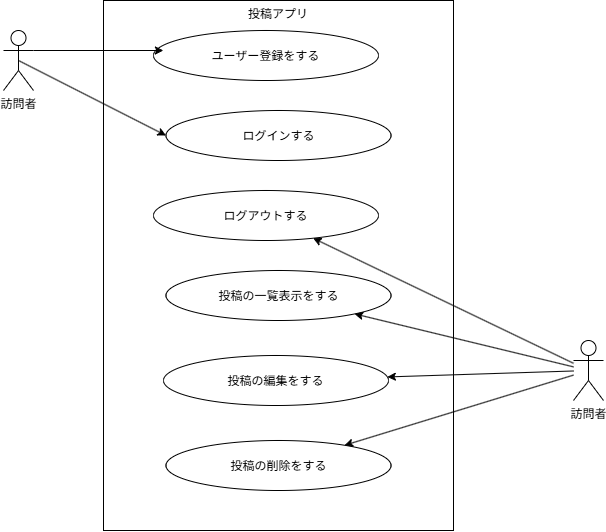

The diagram above was exported from draw.io. Its source (the exported page's mxGraphModel, read from the mxfile embedded in the PNG):
<mxGraphModel dx="1406" dy="746" grid="1" gridSize="10" guides="1" tooltips="1" connect="1" arrows="1" fold="1" page="1" pageScale="1" pageWidth="827" pageHeight="1169" math="0" shadow="0">
  <root>
    <mxCell id="0" />
    <mxCell id="1" parent="0" />
    <mxCell id="0NwnkkD8TXhr-vLKAap4-2" parent="1" style="rounded=0;whiteSpace=wrap;html=1;verticalAlign=top;" value="投稿アプリ" vertex="1">
      <mxGeometry height="530" width="350" x="220" y="180" as="geometry" />
    </mxCell>
    <mxCell id="0NwnkkD8TXhr-vLKAap4-12" edge="1" parent="1" source="0NwnkkD8TXhr-vLKAap4-1" style="rounded=0;orthogonalLoop=1;jettySize=auto;html=1;exitX=0.5;exitY=0.5;exitDx=0;exitDy=0;exitPerimeter=0;entryX=0;entryY=0.5;entryDx=0;entryDy=0;" target="0NwnkkD8TXhr-vLKAap4-6">
      <mxGeometry relative="1" as="geometry" />
    </mxCell>
    <mxCell id="0NwnkkD8TXhr-vLKAap4-1" parent="1" style="shape=umlActor;verticalLabelPosition=bottom;verticalAlign=top;html=1;outlineConnect=0;" value="訪問者" vertex="1">
      <mxGeometry height="60" width="30" x="120" y="210" as="geometry" />
    </mxCell>
    <mxCell id="0NwnkkD8TXhr-vLKAap4-3" parent="1" style="ellipse;whiteSpace=wrap;html=1;shapeInside=1;verticalAlign=middle;" value="ユーザー登録をする" vertex="1">
      <mxGeometry height="50" width="225" x="270" y="210" as="geometry" />
    </mxCell>
    <mxCell id="0NwnkkD8TXhr-vLKAap4-6" parent="1" style="ellipse;whiteSpace=wrap;html=1;shapeInside=1;" value="ログインする&lt;div&gt;&lt;br&gt;&lt;/div&gt;" vertex="1">
      <mxGeometry height="50" width="225" x="282.5" y="290" as="geometry" />
    </mxCell>
    <mxCell id="0NwnkkD8TXhr-vLKAap4-11" edge="1" parent="1" source="0NwnkkD8TXhr-vLKAap4-1" style="rounded=0;orthogonalLoop=1;jettySize=auto;html=1;exitX=1;exitY=0.3333333333333333;exitDx=0;exitDy=0;exitPerimeter=0;entryX=0.044;entryY=0.4;entryDx=0;entryDy=0;entryPerimeter=0;" target="0NwnkkD8TXhr-vLKAap4-3">
      <mxGeometry relative="1" as="geometry" />
    </mxCell>
    <mxCell id="JOIcOvVz-tTWzHqjMyW6-1" parent="1" style="ellipse;whiteSpace=wrap;html=1;shapeInside=1;" value="ログアウトする&lt;div&gt;&lt;br&gt;&lt;/div&gt;" vertex="1">
      <mxGeometry height="50" width="225" x="270" y="370" as="geometry" />
    </mxCell>
    <mxCell id="JOIcOvVz-tTWzHqjMyW6-2" parent="1" style="ellipse;whiteSpace=wrap;html=1;shapeInside=1;" value="投稿の一覧表示をする" vertex="1">
      <mxGeometry height="50" width="225" x="282.5" y="450" as="geometry" />
    </mxCell>
    <mxCell id="JOIcOvVz-tTWzHqjMyW6-3" parent="1" style="ellipse;whiteSpace=wrap;html=1;shapeInside=1;" value="&lt;div&gt;投稿の編集をする&lt;/div&gt;" vertex="1">
      <mxGeometry height="50" width="225" x="280" y="535" as="geometry" />
    </mxCell>
    <mxCell id="JOIcOvVz-tTWzHqjMyW6-4" parent="1" style="ellipse;whiteSpace=wrap;html=1;shapeInside=1;" value="投稿の削除をする&lt;div&gt;&lt;br/&gt;&lt;/div&gt;" vertex="1">
      <mxGeometry height="50" width="225" x="282.5" y="620" as="geometry" />
    </mxCell>
    <mxCell id="JOIcOvVz-tTWzHqjMyW6-14" edge="1" parent="1" source="JOIcOvVz-tTWzHqjMyW6-13" style="rounded=0;orthogonalLoop=1;jettySize=auto;html=1;" target="JOIcOvVz-tTWzHqjMyW6-1">
      <mxGeometry relative="1" as="geometry" />
    </mxCell>
    <mxCell id="JOIcOvVz-tTWzHqjMyW6-15" edge="1" parent="1" source="JOIcOvVz-tTWzHqjMyW6-13" style="rounded=0;orthogonalLoop=1;jettySize=auto;html=1;" target="JOIcOvVz-tTWzHqjMyW6-4">
      <mxGeometry relative="1" as="geometry" />
    </mxCell>
    <mxCell id="JOIcOvVz-tTWzHqjMyW6-16" edge="1" parent="1" source="JOIcOvVz-tTWzHqjMyW6-13" style="rounded=0;orthogonalLoop=1;jettySize=auto;html=1;" target="JOIcOvVz-tTWzHqjMyW6-2">
      <mxGeometry relative="1" as="geometry" />
    </mxCell>
    <mxCell id="JOIcOvVz-tTWzHqjMyW6-17" edge="1" parent="1" source="JOIcOvVz-tTWzHqjMyW6-13" style="rounded=0;orthogonalLoop=1;jettySize=auto;html=1;" target="JOIcOvVz-tTWzHqjMyW6-3">
      <mxGeometry relative="1" as="geometry" />
    </mxCell>
    <mxCell id="JOIcOvVz-tTWzHqjMyW6-13" parent="1" style="shape=umlActor;verticalLabelPosition=bottom;verticalAlign=top;html=1;outlineConnect=0;" value="訪問者" vertex="1">
      <mxGeometry height="60" width="30" x="690" y="520" as="geometry" />
    </mxCell>
  </root>
</mxGraphModel>